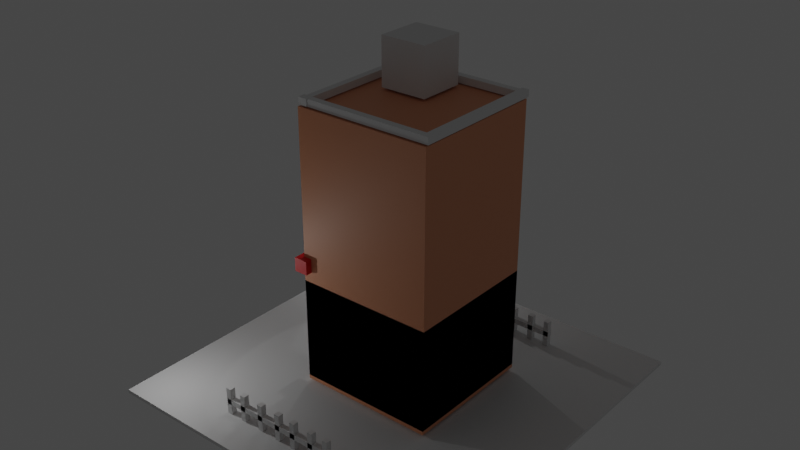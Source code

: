 # Source: Tejasav_Exp10.blend  (saved by Blender 2.83.19; exported with 4.5.12 LTS)
import bpy
from mathutils import Matrix  # noqa: F401  (used for matrix-valued properties, if any)

bpy.ops.wm.read_factory_settings(use_empty=True)
scene = bpy.context.scene
scene.name = 'Scene'

# ---- collections
col_collection = bpy.data.collections.new('Collection'); scene.collection.children.link(col_collection)

# ---- materials (node trees are filled in below, after node groups)
mat_material_016 = bpy.data.materials.new('Material.016')
mat_material_016.use_transparent_shadow = False
mat_material_022 = bpy.data.materials.new('Material.022')
mat_material_022.use_transparent_shadow = False
mat_material_021 = bpy.data.materials.new('Material.021')
mat_material_021.use_transparent_shadow = False
mat_material_020 = bpy.data.materials.new('Material.020')
mat_material_020.use_transparent_shadow = False
mat_material_001 = bpy.data.materials.new('Material.001')
mat_material_001.use_transparent_shadow = False
mat_material_030 = bpy.data.materials.new('Material.030')
mat_material_030.use_transparent_shadow = False

# ---- material node trees
mat_material_016.use_nodes = True; mat_material_016.node_tree.nodes.clear()
_N = mat_material_016.node_tree.nodes; _L = mat_material_016.node_tree.links
n0 = _N.new('ShaderNodeBsdfPrincipled'); n0.name = 'Principled BSDF'; n0.location = (10, 300)
n0.distribution = 'GGX'
n0.subsurface_method = 'BURLEY'
n0.inputs[0].default_value = (0.8, 0.3321, 0.1725, 1.0)
n0.inputs[3].default_value = 1.45
n0.inputs[27].default_value = (0.0, 0.0, 0.0, 1.0)
n0.inputs[28].default_value = 1.0
n1 = _N.new('ShaderNodeOutputMaterial'); n1.name = 'Material Output'; n1.location = (300, 300)
_L.new(n0.outputs[0], n1.inputs[0])
n1.is_active_output = True
mat_material_022.use_nodes = True; mat_material_022.node_tree.nodes.clear()
_N = mat_material_022.node_tree.nodes; _L = mat_material_022.node_tree.links
n0 = _N.new('ShaderNodeBsdfPrincipled'); n0.name = 'Principled BSDF'; n0.location = (10, 300)
n0.distribution = 'GGX'
n0.subsurface_method = 'BURLEY'
n0.inputs[0].default_value = (0.8, 0.0, 0.002806, 1.0)
n0.inputs[3].default_value = 1.45
n0.inputs[27].default_value = (0.0, 0.0, 0.0, 1.0)
n0.inputs[28].default_value = 1.0
n1 = _N.new('ShaderNodeOutputMaterial'); n1.name = 'Material Output'; n1.location = (300, 300)
_L.new(n0.outputs[0], n1.inputs[0])
n1.is_active_output = True
mat_material_021.use_nodes = True; mat_material_021.node_tree.nodes.clear()
_N = mat_material_021.node_tree.nodes; _L = mat_material_021.node_tree.links
n0 = _N.new('ShaderNodeBsdfPrincipled'); n0.name = 'Principled BSDF'; n0.location = (10, 300)
n0.distribution = 'GGX'
n0.subsurface_method = 'BURLEY'
n0.inputs[0].default_value = (0.8, 0.0009347, 0.0, 1.0)
n0.inputs[3].default_value = 1.45
n0.inputs[27].default_value = (0.0, 0.0, 0.0, 1.0)
n0.inputs[28].default_value = 1.0
n1 = _N.new('ShaderNodeOutputMaterial'); n1.name = 'Material Output'; n1.location = (300, 300)
_L.new(n0.outputs[0], n1.inputs[0])
n1.is_active_output = True
mat_material_020.use_nodes = True; mat_material_020.node_tree.nodes.clear()
_N = mat_material_020.node_tree.nodes; _L = mat_material_020.node_tree.links
n0 = _N.new('ShaderNodeBsdfPrincipled'); n0.name = 'Principled BSDF'; n0.location = (10, 300)
n0.distribution = 'GGX'
n0.subsurface_method = 'BURLEY'
n0.inputs[0].default_value = (0.8, 0.00165, 0.0, 1.0)
n0.inputs[3].default_value = 1.45
n0.inputs[27].default_value = (0.0, 0.0, 0.0, 1.0)
n0.inputs[28].default_value = 1.0
n1 = _N.new('ShaderNodeOutputMaterial'); n1.name = 'Material Output'; n1.location = (300, 300)
_L.new(n0.outputs[0], n1.inputs[0])
n1.is_active_output = True
mat_material_001.use_nodes = True; mat_material_001.node_tree.nodes.clear()
_N = mat_material_001.node_tree.nodes; _L = mat_material_001.node_tree.links
n0 = _N.new('ShaderNodeBsdfPrincipled'); n0.name = 'Principled BSDF'; n0.location = (10, 300)
n0.distribution = 'GGX'
n0.subsurface_method = 'BURLEY'
n0.inputs[3].default_value = 1.45
n0.inputs[27].default_value = (0.0, 0.0, 0.0, 1.0)
n0.inputs[28].default_value = 1.0
n1 = _N.new('ShaderNodeOutputMaterial'); n1.name = 'Material Output'; n1.location = (300, 300)
_L.new(n0.outputs[0], n1.inputs[0])
n1.is_active_output = True
mat_material_030.use_nodes = True; mat_material_030.node_tree.nodes.clear()
_N = mat_material_030.node_tree.nodes; _L = mat_material_030.node_tree.links
n0 = _N.new('ShaderNodeBsdfPrincipled'); n0.name = 'Principled BSDF'; n0.location = (10, 300)
n0.distribution = 'GGX'
n0.subsurface_method = 'BURLEY'
n0.inputs[3].default_value = 1.45
n0.inputs[27].default_value = (0.0, 0.0, 0.0, 1.0)
n0.inputs[28].default_value = 1.0
n1 = _N.new('ShaderNodeOutputMaterial'); n1.name = 'Material Output'; n1.location = (300, 300)
_L.new(n0.outputs[0], n1.inputs[0])
n1.is_active_output = True

# ---- world
world_world = bpy.data.worlds.new('World'); scene.world = world_world
world_world.use_nodes = True; world_world.node_tree.nodes.clear()
_N = world_world.node_tree.nodes; _L = world_world.node_tree.links
n0 = _N.new('ShaderNodeOutputWorld'); n0.name = 'World Output'; n0.location = (300, 300)
n1 = _N.new('ShaderNodeBackground'); n1.name = 'Background'; n1.location = (10, 300)
n1.inputs[0].default_value = (0.05088, 0.05088, 0.05088, 1.0)
_L.new(n1.outputs[0], n0.inputs[0])
n0.is_active_output = True
world_world.color = (0.05088, 0.05088, 0.05088)
world_world.use_sun_shadow = False
world_world.sun_shadow_jitter_overblur = 0.0

# ---- lights
light_spot_002 = bpy.data.lights.new('Spot.002', 'SPOT')
light_spot_002.transmission_factor = 0.0
light_spot_002.energy = 5000.0
light_spot_002.shadow_soft_size = 0.25
light_spot_002.shadow_maximum_resolution = 0.006
light_spot_002.use_absolute_resolution = True
light_spot_003 = bpy.data.lights.new('Spot.003', 'SPOT')
light_spot_003.transmission_factor = 0.0
light_spot_003.energy = 5000.0
light_spot_003.shadow_soft_size = 0.25
light_spot_003.shadow_maximum_resolution = 0.006
light_spot_003.use_absolute_resolution = True
light_point_009 = bpy.data.lights.new('Point.009', 'POINT')
light_point_009.transmission_factor = 0.0
light_point_009.energy = 5000.0
light_point_009.shadow_soft_size = 0.25
light_point_009.shadow_maximum_resolution = 0.006
light_point_009.use_absolute_resolution = True
light_point_001 = bpy.data.lights.new('Point.001', 'POINT')
light_point_001.transmission_factor = 0.0
light_point_001.energy = 5000.0
light_point_001.shadow_soft_size = 0.25
light_point_001.shadow_maximum_resolution = 0.006
light_point_001.use_absolute_resolution = True

# ---- meshes
me_cube_174 = bpy.data.meshes.new('Cube.174')
me_cube_174.from_pydata([(-1.0, -1.0, -1.0), (-1.0, -1.0, 1.0), (-1.0, 1.0, -1.0), (-1.0, 1.0, 1.0), (1.0, -1.0, -1.0), (1.0, -1.0, 1.0), (1.0, 1.0, -1.0), (1.0, 1.0, 1.0)], [], [(0, 1, 3, 2), (2, 3, 7, 6), (6, 7, 5, 4), (4, 5, 1, 0), (2, 6, 4, 0), (7, 3, 1, 5)])
_uv = me_cube_174.uv_layers.new(name='UVMap')
_uv.uv.foreach_set('vector', [0.375, 0.0, 0.625, 0.0, 0.625, 0.25, 0.375, 0.25, 0.375, 0.25, 0.625, 0.25, 0.625, 0.5, 0.375, 0.5, 0.375, 0.5, 0.625, 0.5, 0.625, 0.75, 0.375, 0.75, 0.375, 0.75, 0.625, 0.75, 0.625, 1.0, 0.375, 1.0, 0.125, 0.5, 0.375, 0.5, 0.375, 0.75, 0.125, 0.75, 0.625, 0.5, 0.875, 0.5, 0.875, 0.75, 0.625, 0.75])
me_cube_174.materials.append(mat_material_016)
me_cube_174.use_remesh_fix_poles = True
me_cube_174.use_remesh_preserve_attributes = False
me_cube_174.use_mirror_vertex_groups = False
me_cube_174.update()
me_cube_176 = bpy.data.meshes.new('Cube.176')
me_cube_176.from_pydata([(-1.0, -1.0, -1.0), (-1.0, -1.0, 1.0), (-1.0, 1.0, -1.0), (-1.0, 1.0, 1.0), (1.0, -1.0, -1.0), (1.0, -1.0, 1.0), (1.0, 1.0, -1.0), (1.0, 1.0, 1.0)], [], [(0, 1, 3, 2), (2, 3, 7, 6), (6, 7, 5, 4), (4, 5, 1, 0), (2, 6, 4, 0), (7, 3, 1, 5)])
_uv = me_cube_176.uv_layers.new(name='UVMap')
_uv.uv.foreach_set('vector', [0.375, 0.0, 0.625, 0.0, 0.625, 0.25, 0.375, 0.25, 0.375, 0.25, 0.625, 0.25, 0.625, 0.5, 0.375, 0.5, 0.375, 0.5, 0.625, 0.5, 0.625, 0.75, 0.375, 0.75, 0.375, 0.75, 0.625, 0.75, 0.625, 1.0, 0.375, 1.0, 0.125, 0.5, 0.375, 0.5, 0.375, 0.75, 0.125, 0.75, 0.625, 0.5, 0.875, 0.5, 0.875, 0.75, 0.625, 0.75])
me_cube_176.use_remesh_fix_poles = True
me_cube_176.use_remesh_preserve_attributes = False
me_cube_176.use_mirror_vertex_groups = False
me_cube_176.update()
me_cube_177 = bpy.data.meshes.new('Cube.177')
me_cube_177.from_pydata([(-1.0, -1.0, -1.0), (-1.0, -1.0, 1.0), (-1.0, 1.0, -1.0), (-1.0, 1.0, 1.0), (1.0, -1.0, -1.0), (1.0, -1.0, 1.0), (1.0, 1.0, -1.0), (1.0, 1.0, 1.0)], [], [(0, 1, 3, 2), (2, 3, 7, 6), (6, 7, 5, 4), (4, 5, 1, 0), (2, 6, 4, 0), (7, 3, 1, 5)])
_uv = me_cube_177.uv_layers.new(name='UVMap')
_uv.uv.foreach_set('vector', [0.375, 0.0, 0.625, 0.0, 0.625, 0.25, 0.375, 0.25, 0.375, 0.25, 0.625, 0.25, 0.625, 0.5, 0.375, 0.5, 0.375, 0.5, 0.625, 0.5, 0.625, 0.75, 0.375, 0.75, 0.375, 0.75, 0.625, 0.75, 0.625, 1.0, 0.375, 1.0, 0.125, 0.5, 0.375, 0.5, 0.375, 0.75, 0.125, 0.75, 0.625, 0.5, 0.875, 0.5, 0.875, 0.75, 0.625, 0.75])
me_cube_177.use_remesh_fix_poles = True
me_cube_177.use_remesh_preserve_attributes = False
me_cube_177.use_mirror_vertex_groups = False
me_cube_177.update()
me_cube_178 = bpy.data.meshes.new('Cube.178')
me_cube_178.from_pydata([(-1.0, -1.0, -1.0), (-1.0, -1.0, 1.0), (-1.0, 1.0, -1.0), (-1.0, 1.0, 1.0), (1.0, -1.0, -1.0), (1.0, -1.0, 1.0), (1.0, 1.0, -1.0), (1.0, 1.0, 1.0)], [], [(0, 1, 3, 2), (2, 3, 7, 6), (6, 7, 5, 4), (4, 5, 1, 0), (2, 6, 4, 0), (7, 3, 1, 5)])
_uv = me_cube_178.uv_layers.new(name='UVMap')
_uv.uv.foreach_set('vector', [0.375, 0.0, 0.625, 0.0, 0.625, 0.25, 0.375, 0.25, 0.375, 0.25, 0.625, 0.25, 0.625, 0.5, 0.375, 0.5, 0.375, 0.5, 0.625, 0.5, 0.625, 0.75, 0.375, 0.75, 0.375, 0.75, 0.625, 0.75, 0.625, 1.0, 0.375, 1.0, 0.125, 0.5, 0.375, 0.5, 0.375, 0.75, 0.125, 0.75, 0.625, 0.5, 0.875, 0.5, 0.875, 0.75, 0.625, 0.75])
me_cube_178.use_remesh_fix_poles = True
me_cube_178.use_remesh_preserve_attributes = False
me_cube_178.use_mirror_vertex_groups = False
me_cube_178.update()
me_cube_179 = bpy.data.meshes.new('Cube.179')
me_cube_179.from_pydata([(-1.0, -1.0, -1.0), (-1.0, -1.0, 1.0), (-1.0, 1.0, -1.0), (-1.0, 1.0, 1.0), (1.0, -1.0, -1.0), (1.0, -1.0, 1.0), (1.0, 1.0, -1.0), (1.0, 1.0, 1.0)], [], [(0, 1, 3, 2), (2, 3, 7, 6), (6, 7, 5, 4), (4, 5, 1, 0), (2, 6, 4, 0), (7, 3, 1, 5)])
_uv = me_cube_179.uv_layers.new(name='UVMap')
_uv.uv.foreach_set('vector', [0.375, 0.0, 0.625, 0.0, 0.625, 0.25, 0.375, 0.25, 0.375, 0.25, 0.625, 0.25, 0.625, 0.5, 0.375, 0.5, 0.375, 0.5, 0.625, 0.5, 0.625, 0.75, 0.375, 0.75, 0.375, 0.75, 0.625, 0.75, 0.625, 1.0, 0.375, 1.0, 0.125, 0.5, 0.375, 0.5, 0.375, 0.75, 0.125, 0.75, 0.625, 0.5, 0.875, 0.5, 0.875, 0.75, 0.625, 0.75])
me_cube_179.use_remesh_fix_poles = True
me_cube_179.use_remesh_preserve_attributes = False
me_cube_179.use_mirror_vertex_groups = False
me_cube_179.update()
me_cube_180 = bpy.data.meshes.new('Cube.180')
me_cube_180.from_pydata([(-1.0, -1.0, -1.0), (-1.0, -1.0, 1.0), (-1.0, 1.0, -1.0), (-1.0, 1.0, 1.0), (1.0, -1.0, -1.0), (1.0, -1.0, 1.0), (1.0, 1.0, -1.0), (1.0, 1.0, 1.0)], [], [(0, 1, 3, 2), (2, 3, 7, 6), (6, 7, 5, 4), (4, 5, 1, 0), (2, 6, 4, 0), (7, 3, 1, 5)])
_uv = me_cube_180.uv_layers.new(name='UVMap')
_uv.uv.foreach_set('vector', [0.375, 0.0, 0.625, 0.0, 0.625, 0.25, 0.375, 0.25, 0.375, 0.25, 0.625, 0.25, 0.625, 0.5, 0.375, 0.5, 0.375, 0.5, 0.625, 0.5, 0.625, 0.75, 0.375, 0.75, 0.375, 0.75, 0.625, 0.75, 0.625, 1.0, 0.375, 1.0, 0.125, 0.5, 0.375, 0.5, 0.375, 0.75, 0.125, 0.75, 0.625, 0.5, 0.875, 0.5, 0.875, 0.75, 0.625, 0.75])
me_cube_180.use_remesh_fix_poles = True
me_cube_180.use_remesh_preserve_attributes = False
me_cube_180.use_mirror_vertex_groups = False
me_cube_180.update()
me_cube_181 = bpy.data.meshes.new('Cube.181')
me_cube_181.from_pydata([(-1.0, -1.0, -1.0), (-1.0, -1.0, 1.0), (-1.0, 1.0, -1.0), (-1.0, 1.0, 1.0), (1.0, -1.0, -1.0), (1.0, -1.0, 1.0), (1.0, 1.0, -1.0), (1.0, 1.0, 1.0)], [], [(0, 1, 3, 2), (2, 3, 7, 6), (6, 7, 5, 4), (4, 5, 1, 0), (2, 6, 4, 0), (7, 3, 1, 5)])
_uv = me_cube_181.uv_layers.new(name='UVMap')
_uv.uv.foreach_set('vector', [0.375, 0.0, 0.625, 0.0, 0.625, 0.25, 0.375, 0.25, 0.375, 0.25, 0.625, 0.25, 0.625, 0.5, 0.375, 0.5, 0.375, 0.5, 0.625, 0.5, 0.625, 0.75, 0.375, 0.75, 0.375, 0.75, 0.625, 0.75, 0.625, 1.0, 0.375, 1.0, 0.125, 0.5, 0.375, 0.5, 0.375, 0.75, 0.125, 0.75, 0.625, 0.5, 0.875, 0.5, 0.875, 0.75, 0.625, 0.75])
me_cube_181.use_remesh_fix_poles = True
me_cube_181.use_remesh_preserve_attributes = False
me_cube_181.use_mirror_vertex_groups = False
me_cube_181.update()
me_cube_182 = bpy.data.meshes.new('Cube.182')
me_cube_182.from_pydata([(-1.0, -1.0, -1.0), (-1.0, -1.0, 1.0), (-1.0, 1.0, -1.0), (-1.0, 1.0, 1.0), (1.0, -1.0, -1.0), (1.0, -1.0, 1.0), (1.0, 1.0, -1.0), (1.0, 1.0, 1.0)], [], [(0, 1, 3, 2), (2, 3, 7, 6), (6, 7, 5, 4), (4, 5, 1, 0), (2, 6, 4, 0), (7, 3, 1, 5)])
_uv = me_cube_182.uv_layers.new(name='UVMap')
_uv.uv.foreach_set('vector', [0.375, 0.0, 0.625, 0.0, 0.625, 0.25, 0.375, 0.25, 0.375, 0.25, 0.625, 0.25, 0.625, 0.5, 0.375, 0.5, 0.375, 0.5, 0.625, 0.5, 0.625, 0.75, 0.375, 0.75, 0.375, 0.75, 0.625, 0.75, 0.625, 1.0, 0.375, 1.0, 0.125, 0.5, 0.375, 0.5, 0.375, 0.75, 0.125, 0.75, 0.625, 0.5, 0.875, 0.5, 0.875, 0.75, 0.625, 0.75])
me_cube_182.use_remesh_fix_poles = True
me_cube_182.use_remesh_preserve_attributes = False
me_cube_182.use_mirror_vertex_groups = False
me_cube_182.update()
me_cube_183 = bpy.data.meshes.new('Cube.183')
me_cube_183.from_pydata([(-1.0, -1.0, -1.0), (-1.0, -1.0, 1.0), (-1.0, 1.0, -1.0), (-1.0, 1.0, 1.0), (1.0, -1.0, -1.0), (1.0, -1.0, 1.0), (1.0, 1.0, -1.0), (1.0, 1.0, 1.0)], [], [(0, 1, 3, 2), (2, 3, 7, 6), (6, 7, 5, 4), (4, 5, 1, 0), (2, 6, 4, 0), (7, 3, 1, 5)])
_uv = me_cube_183.uv_layers.new(name='UVMap')
_uv.uv.foreach_set('vector', [0.375, 0.0, 0.625, 0.0, 0.625, 0.25, 0.375, 0.25, 0.375, 0.25, 0.625, 0.25, 0.625, 0.5, 0.375, 0.5, 0.375, 0.5, 0.625, 0.5, 0.625, 0.75, 0.375, 0.75, 0.375, 0.75, 0.625, 0.75, 0.625, 1.0, 0.375, 1.0, 0.125, 0.5, 0.375, 0.5, 0.375, 0.75, 0.125, 0.75, 0.625, 0.5, 0.875, 0.5, 0.875, 0.75, 0.625, 0.75])
me_cube_183.use_remesh_fix_poles = True
me_cube_183.use_remesh_preserve_attributes = False
me_cube_183.use_mirror_vertex_groups = False
me_cube_183.update()
me_cube_184 = bpy.data.meshes.new('Cube.184')
me_cube_184.from_pydata([(-1.0, -1.0, -1.0), (-1.0, -1.0, 1.0), (-1.0, 1.0, -1.0), (-1.0, 1.0, 1.0), (1.0, -1.0, -1.0), (1.0, -1.0, 1.0), (1.0, 1.0, -1.0), (1.0, 1.0, 1.0)], [], [(0, 1, 3, 2), (2, 3, 7, 6), (6, 7, 5, 4), (4, 5, 1, 0), (2, 6, 4, 0), (7, 3, 1, 5)])
_uv = me_cube_184.uv_layers.new(name='UVMap')
_uv.uv.foreach_set('vector', [0.375, 0.0, 0.625, 0.0, 0.625, 0.25, 0.375, 0.25, 0.375, 0.25, 0.625, 0.25, 0.625, 0.5, 0.375, 0.5, 0.375, 0.5, 0.625, 0.5, 0.625, 0.75, 0.375, 0.75, 0.375, 0.75, 0.625, 0.75, 0.625, 1.0, 0.375, 1.0, 0.125, 0.5, 0.375, 0.5, 0.375, 0.75, 0.125, 0.75, 0.625, 0.5, 0.875, 0.5, 0.875, 0.75, 0.625, 0.75])
me_cube_184.use_remesh_fix_poles = True
me_cube_184.use_remesh_preserve_attributes = False
me_cube_184.use_mirror_vertex_groups = False
me_cube_184.update()
me_cube_185 = bpy.data.meshes.new('Cube.185')
me_cube_185.from_pydata([(-1.0, -1.0, -1.0), (-1.0, -1.0, 1.0), (-1.0, 1.0, -1.0), (-1.0, 1.0, 1.0), (1.0, -1.0, -1.0), (1.0, -1.0, 1.0), (1.0, 1.0, -1.0), (1.0, 1.0, 1.0)], [], [(0, 1, 3, 2), (2, 3, 7, 6), (6, 7, 5, 4), (4, 5, 1, 0), (2, 6, 4, 0), (7, 3, 1, 5)])
_uv = me_cube_185.uv_layers.new(name='UVMap')
_uv.uv.foreach_set('vector', [0.375, 0.0, 0.625, 0.0, 0.625, 0.25, 0.375, 0.25, 0.375, 0.25, 0.625, 0.25, 0.625, 0.5, 0.375, 0.5, 0.375, 0.5, 0.625, 0.5, 0.625, 0.75, 0.375, 0.75, 0.375, 0.75, 0.625, 0.75, 0.625, 1.0, 0.375, 1.0, 0.125, 0.5, 0.375, 0.5, 0.375, 0.75, 0.125, 0.75, 0.625, 0.5, 0.875, 0.5, 0.875, 0.75, 0.625, 0.75])
me_cube_185.use_remesh_fix_poles = True
me_cube_185.use_remesh_preserve_attributes = False
me_cube_185.use_mirror_vertex_groups = False
me_cube_185.update()
me_cube_186 = bpy.data.meshes.new('Cube.186')
me_cube_186.from_pydata([(-1.0, -1.0, -1.0), (-1.0, -1.0, 1.0), (-1.0, 1.0, -1.0), (-1.0, 1.0, 1.0), (1.0, -1.0, -1.0), (1.0, -1.0, 1.0), (1.0, 1.0, -1.0), (1.0, 1.0, 1.0)], [], [(0, 1, 3, 2), (2, 3, 7, 6), (6, 7, 5, 4), (4, 5, 1, 0), (2, 6, 4, 0), (7, 3, 1, 5)])
_uv = me_cube_186.uv_layers.new(name='UVMap')
_uv.uv.foreach_set('vector', [0.375, 0.0, 0.625, 0.0, 0.625, 0.25, 0.375, 0.25, 0.375, 0.25, 0.625, 0.25, 0.625, 0.5, 0.375, 0.5, 0.375, 0.5, 0.625, 0.5, 0.625, 0.75, 0.375, 0.75, 0.375, 0.75, 0.625, 0.75, 0.625, 1.0, 0.375, 1.0, 0.125, 0.5, 0.375, 0.5, 0.375, 0.75, 0.125, 0.75, 0.625, 0.5, 0.875, 0.5, 0.875, 0.75, 0.625, 0.75])
me_cube_186.use_remesh_fix_poles = True
me_cube_186.use_remesh_preserve_attributes = False
me_cube_186.use_mirror_vertex_groups = False
me_cube_186.update()
me_cube_187 = bpy.data.meshes.new('Cube.187')
me_cube_187.from_pydata([(-1.0, -1.0, -1.0), (-1.0, -1.0, 1.0), (-1.0, 1.0, -1.0), (-1.0, 1.0, 1.0), (1.0, -1.0, -1.0), (1.0, -1.0, 1.0), (1.0, 1.0, -1.0), (1.0, 1.0, 1.0)], [], [(0, 1, 3, 2), (2, 3, 7, 6), (6, 7, 5, 4), (4, 5, 1, 0), (2, 6, 4, 0), (7, 3, 1, 5)])
_uv = me_cube_187.uv_layers.new(name='UVMap')
_uv.uv.foreach_set('vector', [0.375, 0.0, 0.625, 0.0, 0.625, 0.25, 0.375, 0.25, 0.375, 0.25, 0.625, 0.25, 0.625, 0.5, 0.375, 0.5, 0.375, 0.5, 0.625, 0.5, 0.625, 0.75, 0.375, 0.75, 0.375, 0.75, 0.625, 0.75, 0.625, 1.0, 0.375, 1.0, 0.125, 0.5, 0.375, 0.5, 0.375, 0.75, 0.125, 0.75, 0.625, 0.5, 0.875, 0.5, 0.875, 0.75, 0.625, 0.75])
me_cube_187.use_remesh_fix_poles = True
me_cube_187.use_remesh_preserve_attributes = False
me_cube_187.use_mirror_vertex_groups = False
me_cube_187.update()
me_cube_204 = bpy.data.meshes.new('Cube.204')
me_cube_204.from_pydata([(-1.0, -1.0, -1.0), (-1.0, -1.0, 1.0), (-1.0, 1.0, -1.0), (-1.0, 1.0, 1.0), (1.0, -1.0, -1.0), (1.0, -1.0, 1.0), (1.0, 1.0, -1.0), (1.0, 1.0, 1.0)], [], [(0, 1, 3, 2), (2, 3, 7, 6), (6, 7, 5, 4), (4, 5, 1, 0), (2, 6, 4, 0), (7, 3, 1, 5)])
_uv = me_cube_204.uv_layers.new(name='UVMap')
_uv.uv.foreach_set('vector', [0.375, 0.0, 0.625, 0.0, 0.625, 0.25, 0.375, 0.25, 0.375, 0.25, 0.625, 0.25, 0.625, 0.5, 0.375, 0.5, 0.375, 0.5, 0.625, 0.5, 0.625, 0.75, 0.375, 0.75, 0.375, 0.75, 0.625, 0.75, 0.625, 1.0, 0.375, 1.0, 0.125, 0.5, 0.375, 0.5, 0.375, 0.75, 0.125, 0.75, 0.625, 0.5, 0.875, 0.5, 0.875, 0.75, 0.625, 0.75])
me_cube_204.use_remesh_fix_poles = True
me_cube_204.use_remesh_preserve_attributes = False
me_cube_204.use_mirror_vertex_groups = False
me_cube_204.update()
me_cube_205 = bpy.data.meshes.new('Cube.205')
me_cube_205.from_pydata([(-1.0, -1.0, -1.0), (-1.0, -1.0, 1.0), (-1.0, 1.0, -1.0), (-1.0, 1.0, 1.0), (1.0, -1.0, -1.0), (1.0, -1.0, 1.0), (1.0, 1.0, -1.0), (1.0, 1.0, 1.0)], [], [(0, 1, 3, 2), (2, 3, 7, 6), (6, 7, 5, 4), (4, 5, 1, 0), (2, 6, 4, 0), (7, 3, 1, 5)])
_uv = me_cube_205.uv_layers.new(name='UVMap')
_uv.uv.foreach_set('vector', [0.375, 0.0, 0.625, 0.0, 0.625, 0.25, 0.375, 0.25, 0.375, 0.25, 0.625, 0.25, 0.625, 0.5, 0.375, 0.5, 0.375, 0.5, 0.625, 0.5, 0.625, 0.75, 0.375, 0.75, 0.375, 0.75, 0.625, 0.75, 0.625, 1.0, 0.375, 1.0, 0.125, 0.5, 0.375, 0.5, 0.375, 0.75, 0.125, 0.75, 0.625, 0.5, 0.875, 0.5, 0.875, 0.75, 0.625, 0.75])
me_cube_205.use_remesh_fix_poles = True
me_cube_205.use_remesh_preserve_attributes = False
me_cube_205.use_mirror_vertex_groups = False
me_cube_205.update()
me_cube_206 = bpy.data.meshes.new('Cube.206')
me_cube_206.from_pydata([(-1.0, -1.0, -1.0), (-1.0, -1.0, 1.0), (-1.0, 1.0, -1.0), (-1.0, 1.0, 1.0), (1.0, -1.0, -1.0), (1.0, -1.0, 1.0), (1.0, 1.0, -1.0), (1.0, 1.0, 1.0)], [], [(0, 1, 3, 2), (2, 3, 7, 6), (6, 7, 5, 4), (4, 5, 1, 0), (2, 6, 4, 0), (7, 3, 1, 5)])
_uv = me_cube_206.uv_layers.new(name='UVMap')
_uv.uv.foreach_set('vector', [0.375, 0.0, 0.625, 0.0, 0.625, 0.25, 0.375, 0.25, 0.375, 0.25, 0.625, 0.25, 0.625, 0.5, 0.375, 0.5, 0.375, 0.5, 0.625, 0.5, 0.625, 0.75, 0.375, 0.75, 0.375, 0.75, 0.625, 0.75, 0.625, 1.0, 0.375, 1.0, 0.125, 0.5, 0.375, 0.5, 0.375, 0.75, 0.125, 0.75, 0.625, 0.5, 0.875, 0.5, 0.875, 0.75, 0.625, 0.75])
me_cube_206.use_remesh_fix_poles = True
me_cube_206.use_remesh_preserve_attributes = False
me_cube_206.use_mirror_vertex_groups = False
me_cube_206.update()
me_cube_207 = bpy.data.meshes.new('Cube.207')
me_cube_207.from_pydata([(-1.0, -1.0, -1.0), (-1.0, -1.0, 1.0), (-1.0, 1.0, -1.0), (-1.0, 1.0, 1.0), (1.0, -1.0, -1.0), (1.0, -1.0, 1.0), (1.0, 1.0, -1.0), (1.0, 1.0, 1.0)], [], [(0, 1, 3, 2), (2, 3, 7, 6), (6, 7, 5, 4), (4, 5, 1, 0), (2, 6, 4, 0), (7, 3, 1, 5)])
_uv = me_cube_207.uv_layers.new(name='UVMap')
_uv.uv.foreach_set('vector', [0.375, 0.0, 0.625, 0.0, 0.625, 0.25, 0.375, 0.25, 0.375, 0.25, 0.625, 0.25, 0.625, 0.5, 0.375, 0.5, 0.375, 0.5, 0.625, 0.5, 0.625, 0.75, 0.375, 0.75, 0.375, 0.75, 0.625, 0.75, 0.625, 1.0, 0.375, 1.0, 0.125, 0.5, 0.375, 0.5, 0.375, 0.75, 0.125, 0.75, 0.625, 0.5, 0.875, 0.5, 0.875, 0.75, 0.625, 0.75])
me_cube_207.use_remesh_fix_poles = True
me_cube_207.use_remesh_preserve_attributes = False
me_cube_207.use_mirror_vertex_groups = False
me_cube_207.update()
me_cube_208 = bpy.data.meshes.new('Cube.208')
me_cube_208.from_pydata([(-1.0, -1.0, -1.0), (-1.0, -1.0, 1.0), (-1.0, 1.0, -1.0), (-1.0, 1.0, 1.0), (1.0, -1.0, -1.0), (1.0, -1.0, 1.0), (1.0, 1.0, -1.0), (1.0, 1.0, 1.0)], [], [(0, 1, 3, 2), (2, 3, 7, 6), (6, 7, 5, 4), (4, 5, 1, 0), (2, 6, 4, 0), (7, 3, 1, 5)])
_uv = me_cube_208.uv_layers.new(name='UVMap')
_uv.uv.foreach_set('vector', [0.375, 0.0, 0.625, 0.0, 0.625, 0.25, 0.375, 0.25, 0.375, 0.25, 0.625, 0.25, 0.625, 0.5, 0.375, 0.5, 0.375, 0.5, 0.625, 0.5, 0.625, 0.75, 0.375, 0.75, 0.375, 0.75, 0.625, 0.75, 0.625, 1.0, 0.375, 1.0, 0.125, 0.5, 0.375, 0.5, 0.375, 0.75, 0.125, 0.75, 0.625, 0.5, 0.875, 0.5, 0.875, 0.75, 0.625, 0.75])
me_cube_208.use_remesh_fix_poles = True
me_cube_208.use_remesh_preserve_attributes = False
me_cube_208.use_mirror_vertex_groups = False
me_cube_208.update()
me_cube_209 = bpy.data.meshes.new('Cube.209')
me_cube_209.from_pydata([(-1.0, -1.0, -1.0), (-1.0, -1.0, 1.0), (-1.0, 1.0, -1.0), (-1.0, 1.0, 1.0), (1.0, -1.0, -1.0), (1.0, -1.0, 1.0), (1.0, 1.0, -1.0), (1.0, 1.0, 1.0)], [], [(0, 1, 3, 2), (2, 3, 7, 6), (6, 7, 5, 4), (4, 5, 1, 0), (2, 6, 4, 0), (7, 3, 1, 5)])
_uv = me_cube_209.uv_layers.new(name='UVMap')
_uv.uv.foreach_set('vector', [0.375, 0.0, 0.625, 0.0, 0.625, 0.25, 0.375, 0.25, 0.375, 0.25, 0.625, 0.25, 0.625, 0.5, 0.375, 0.5, 0.375, 0.5, 0.625, 0.5, 0.625, 0.75, 0.375, 0.75, 0.375, 0.75, 0.625, 0.75, 0.625, 1.0, 0.375, 1.0, 0.125, 0.5, 0.375, 0.5, 0.375, 0.75, 0.125, 0.75, 0.625, 0.5, 0.875, 0.5, 0.875, 0.75, 0.625, 0.75])
me_cube_209.use_remesh_fix_poles = True
me_cube_209.use_remesh_preserve_attributes = False
me_cube_209.use_mirror_vertex_groups = False
me_cube_209.update()
me_cube_210 = bpy.data.meshes.new('Cube.210')
me_cube_210.from_pydata([(-1.0, -1.0, -1.0), (-1.0, -1.0, 1.0), (-1.0, 1.0, -1.0), (-1.0, 1.0, 1.0), (1.0, -1.0, -1.0), (1.0, -1.0, 1.0), (1.0, 1.0, -1.0), (1.0, 1.0, 1.0)], [], [(0, 1, 3, 2), (2, 3, 7, 6), (6, 7, 5, 4), (4, 5, 1, 0), (2, 6, 4, 0), (7, 3, 1, 5)])
_uv = me_cube_210.uv_layers.new(name='UVMap')
_uv.uv.foreach_set('vector', [0.375, 0.0, 0.625, 0.0, 0.625, 0.25, 0.375, 0.25, 0.375, 0.25, 0.625, 0.25, 0.625, 0.5, 0.375, 0.5, 0.375, 0.5, 0.625, 0.5, 0.625, 0.75, 0.375, 0.75, 0.375, 0.75, 0.625, 0.75, 0.625, 1.0, 0.375, 1.0, 0.125, 0.5, 0.375, 0.5, 0.375, 0.75, 0.125, 0.75, 0.625, 0.5, 0.875, 0.5, 0.875, 0.75, 0.625, 0.75])
me_cube_210.use_remesh_fix_poles = True
me_cube_210.use_remesh_preserve_attributes = False
me_cube_210.use_mirror_vertex_groups = False
me_cube_210.update()
me_cube_211 = bpy.data.meshes.new('Cube.211')
me_cube_211.from_pydata([(-1.0, -1.0, -1.0), (-1.0, -1.0, 1.0), (-1.0, 1.0, -1.0), (-1.0, 1.0, 1.0), (1.0, -1.0, -1.0), (1.0, -1.0, 1.0), (1.0, 1.0, -1.0), (1.0, 1.0, 1.0)], [], [(0, 1, 3, 2), (2, 3, 7, 6), (6, 7, 5, 4), (4, 5, 1, 0), (2, 6, 4, 0), (7, 3, 1, 5)])
_uv = me_cube_211.uv_layers.new(name='UVMap')
_uv.uv.foreach_set('vector', [0.375, 0.0, 0.625, 0.0, 0.625, 0.25, 0.375, 0.25, 0.375, 0.25, 0.625, 0.25, 0.625, 0.5, 0.375, 0.5, 0.375, 0.5, 0.625, 0.5, 0.625, 0.75, 0.375, 0.75, 0.375, 0.75, 0.625, 0.75, 0.625, 1.0, 0.375, 1.0, 0.125, 0.5, 0.375, 0.5, 0.375, 0.75, 0.125, 0.75, 0.625, 0.5, 0.875, 0.5, 0.875, 0.75, 0.625, 0.75])
me_cube_211.use_remesh_fix_poles = True
me_cube_211.use_remesh_preserve_attributes = False
me_cube_211.use_mirror_vertex_groups = False
me_cube_211.update()
me_cube_212 = bpy.data.meshes.new('Cube.212')
me_cube_212.from_pydata([(-1.0, -1.0, -1.0), (-1.0, -1.0, 1.0), (-1.0, 1.0, -1.0), (-1.0, 1.0, 1.0), (1.0, -1.0, -1.0), (1.0, -1.0, 1.0), (1.0, 1.0, -1.0), (1.0, 1.0, 1.0)], [], [(0, 1, 3, 2), (2, 3, 7, 6), (6, 7, 5, 4), (4, 5, 1, 0), (2, 6, 4, 0), (7, 3, 1, 5)])
_uv = me_cube_212.uv_layers.new(name='UVMap')
_uv.uv.foreach_set('vector', [0.375, 0.0, 0.625, 0.0, 0.625, 0.25, 0.375, 0.25, 0.375, 0.25, 0.625, 0.25, 0.625, 0.5, 0.375, 0.5, 0.375, 0.5, 0.625, 0.5, 0.625, 0.75, 0.375, 0.75, 0.375, 0.75, 0.625, 0.75, 0.625, 1.0, 0.375, 1.0, 0.125, 0.5, 0.375, 0.5, 0.375, 0.75, 0.125, 0.75, 0.625, 0.5, 0.875, 0.5, 0.875, 0.75, 0.625, 0.75])
me_cube_212.use_remesh_fix_poles = True
me_cube_212.use_remesh_preserve_attributes = False
me_cube_212.use_mirror_vertex_groups = False
me_cube_212.update()
me_cube_213 = bpy.data.meshes.new('Cube.213')
me_cube_213.from_pydata([(-1.0, -1.0, -1.0), (-1.0, -1.0, 1.0), (-1.0, 1.0, -1.0), (-1.0, 1.0, 1.0), (1.0, -1.0, -1.0), (1.0, -1.0, 1.0), (1.0, 1.0, -1.0), (1.0, 1.0, 1.0)], [], [(0, 1, 3, 2), (2, 3, 7, 6), (6, 7, 5, 4), (4, 5, 1, 0), (2, 6, 4, 0), (7, 3, 1, 5)])
_uv = me_cube_213.uv_layers.new(name='UVMap')
_uv.uv.foreach_set('vector', [0.375, 0.0, 0.625, 0.0, 0.625, 0.25, 0.375, 0.25, 0.375, 0.25, 0.625, 0.25, 0.625, 0.5, 0.375, 0.5, 0.375, 0.5, 0.625, 0.5, 0.625, 0.75, 0.375, 0.75, 0.375, 0.75, 0.625, 0.75, 0.625, 1.0, 0.375, 1.0, 0.125, 0.5, 0.375, 0.5, 0.375, 0.75, 0.125, 0.75, 0.625, 0.5, 0.875, 0.5, 0.875, 0.75, 0.625, 0.75])
me_cube_213.use_remesh_fix_poles = True
me_cube_213.use_remesh_preserve_attributes = False
me_cube_213.use_mirror_vertex_groups = False
me_cube_213.update()
me_cube_214 = bpy.data.meshes.new('Cube.214')
me_cube_214.from_pydata([(-1.0, -1.0, -1.0), (-1.0, -1.0, 1.0), (-1.0, 1.0, -1.0), (-1.0, 1.0, 1.0), (1.0, -1.0, -1.0), (1.0, -1.0, 1.0), (1.0, 1.0, -1.0), (1.0, 1.0, 1.0)], [], [(0, 1, 3, 2), (2, 3, 7, 6), (6, 7, 5, 4), (4, 5, 1, 0), (2, 6, 4, 0), (7, 3, 1, 5)])
_uv = me_cube_214.uv_layers.new(name='UVMap')
_uv.uv.foreach_set('vector', [0.375, 0.0, 0.625, 0.0, 0.625, 0.25, 0.375, 0.25, 0.375, 0.25, 0.625, 0.25, 0.625, 0.5, 0.375, 0.5, 0.375, 0.5, 0.625, 0.5, 0.625, 0.75, 0.375, 0.75, 0.375, 0.75, 0.625, 0.75, 0.625, 1.0, 0.375, 1.0, 0.125, 0.5, 0.375, 0.5, 0.375, 0.75, 0.125, 0.75, 0.625, 0.5, 0.875, 0.5, 0.875, 0.75, 0.625, 0.75])
me_cube_214.use_remesh_fix_poles = True
me_cube_214.use_remesh_preserve_attributes = False
me_cube_214.use_mirror_vertex_groups = False
me_cube_214.update()
me_cube_215 = bpy.data.meshes.new('Cube.215')
me_cube_215.from_pydata([(-1.0, -1.0, -1.0), (-1.0, -1.0, 1.0), (-1.0, 1.0, -1.0), (-1.0, 1.0, 1.0), (1.0, -1.0, -1.0), (1.0, -1.0, 1.0), (1.0, 1.0, -1.0), (1.0, 1.0, 1.0)], [], [(0, 1, 3, 2), (2, 3, 7, 6), (6, 7, 5, 4), (4, 5, 1, 0), (2, 6, 4, 0), (7, 3, 1, 5)])
_uv = me_cube_215.uv_layers.new(name='UVMap')
_uv.uv.foreach_set('vector', [0.375, 0.0, 0.625, 0.0, 0.625, 0.25, 0.375, 0.25, 0.375, 0.25, 0.625, 0.25, 0.625, 0.5, 0.375, 0.5, 0.375, 0.5, 0.625, 0.5, 0.625, 0.75, 0.375, 0.75, 0.375, 0.75, 0.625, 0.75, 0.625, 1.0, 0.375, 1.0, 0.125, 0.5, 0.375, 0.5, 0.375, 0.75, 0.125, 0.75, 0.625, 0.5, 0.875, 0.5, 0.875, 0.75, 0.625, 0.75])
me_cube_215.use_remesh_fix_poles = True
me_cube_215.use_remesh_preserve_attributes = False
me_cube_215.use_mirror_vertex_groups = False
me_cube_215.update()
me_cube_283 = bpy.data.meshes.new('Cube.283')
me_cube_283.from_pydata([(-1.0, -1.0, -1.0), (-1.0, -1.0, 1.0), (-1.0, 1.0, -1.0), (-1.0, 1.0, 1.0), (1.0, -1.0, -1.0), (1.0, -1.0, 1.0), (1.0, 1.0, -1.0), (1.0, 1.0, 1.0)], [], [(0, 1, 3, 2), (2, 3, 7, 6), (6, 7, 5, 4), (4, 5, 1, 0), (2, 6, 4, 0), (7, 3, 1, 5)])
_uv = me_cube_283.uv_layers.new(name='UVMap')
_uv.uv.foreach_set('vector', [0.375, 0.0, 0.625, 0.0, 0.625, 0.25, 0.375, 0.25, 0.375, 0.25, 0.625, 0.25, 0.625, 0.5, 0.375, 0.5, 0.375, 0.5, 0.625, 0.5, 0.625, 0.75, 0.375, 0.75, 0.375, 0.75, 0.625, 0.75, 0.625, 1.0, 0.375, 1.0, 0.125, 0.5, 0.375, 0.5, 0.375, 0.75, 0.125, 0.75, 0.625, 0.5, 0.875, 0.5, 0.875, 0.75, 0.625, 0.75])
me_cube_283.materials.append(mat_material_022)
me_cube_283.use_remesh_fix_poles = True
me_cube_283.use_remesh_preserve_attributes = False
me_cube_283.use_mirror_vertex_groups = False
me_cube_283.update()
me_cube_284 = bpy.data.meshes.new('Cube.284')
me_cube_284.from_pydata([(-1.0, -1.0, -1.0), (-1.0, -1.0, 1.0), (-1.0, 1.0, -1.0), (-1.0, 1.0, 1.0), (1.0, -1.0, -1.0), (1.0, -1.0, 1.0), (1.0, 1.0, -1.0), (1.0, 1.0, 1.0)], [], [(0, 1, 3, 2), (2, 3, 7, 6), (6, 7, 5, 4), (4, 5, 1, 0), (2, 6, 4, 0), (7, 3, 1, 5)])
_uv = me_cube_284.uv_layers.new(name='UVMap')
_uv.uv.foreach_set('vector', [0.375, 0.0, 0.625, 0.0, 0.625, 0.25, 0.375, 0.25, 0.375, 0.25, 0.625, 0.25, 0.625, 0.5, 0.375, 0.5, 0.375, 0.5, 0.625, 0.5, 0.625, 0.75, 0.375, 0.75, 0.375, 0.75, 0.625, 0.75, 0.625, 1.0, 0.375, 1.0, 0.125, 0.5, 0.375, 0.5, 0.375, 0.75, 0.125, 0.75, 0.625, 0.5, 0.875, 0.5, 0.875, 0.75, 0.625, 0.75])
me_cube_284.materials.append(mat_material_021)
me_cube_284.use_remesh_fix_poles = True
me_cube_284.use_remesh_preserve_attributes = False
me_cube_284.use_mirror_vertex_groups = False
me_cube_284.update()
me_cube_285 = bpy.data.meshes.new('Cube.285')
me_cube_285.from_pydata([(-1.0, -1.0, -1.0), (-1.0, -1.0, 1.0), (-1.0, 1.0, -1.0), (-1.0, 1.0, 1.0), (1.0, -1.0, -1.0), (1.0, -1.0, 1.0), (1.0, 1.0, -1.0), (1.0, 1.0, 1.0)], [], [(0, 1, 3, 2), (2, 3, 7, 6), (6, 7, 5, 4), (4, 5, 1, 0), (2, 6, 4, 0), (7, 3, 1, 5)])
_uv = me_cube_285.uv_layers.new(name='UVMap')
_uv.uv.foreach_set('vector', [0.375, 0.0, 0.625, 0.0, 0.625, 0.25, 0.375, 0.25, 0.375, 0.25, 0.625, 0.25, 0.625, 0.5, 0.375, 0.5, 0.375, 0.5, 0.625, 0.5, 0.625, 0.75, 0.375, 0.75, 0.375, 0.75, 0.625, 0.75, 0.625, 1.0, 0.375, 1.0, 0.125, 0.5, 0.375, 0.5, 0.375, 0.75, 0.125, 0.75, 0.625, 0.5, 0.875, 0.5, 0.875, 0.75, 0.625, 0.75])
me_cube_285.materials.append(mat_material_020)
me_cube_285.use_remesh_fix_poles = True
me_cube_285.use_remesh_preserve_attributes = False
me_cube_285.use_mirror_vertex_groups = False
me_cube_285.update()
me_cube_001 = bpy.data.meshes.new('Cube.001')
me_cube_001.from_pydata([(-1.0, -1.0, -1.0), (-1.0, -1.0, 1.0), (-1.0, 1.0, -1.0), (-1.0, 1.0, 1.0), (1.0, -1.0, -1.0), (1.0, -1.0, 1.0), (1.0, 1.0, -1.0), (1.0, 1.0, 1.0)], [], [(0, 1, 3, 2), (2, 3, 7, 6), (6, 7, 5, 4), (4, 5, 1, 0), (2, 6, 4, 0), (7, 3, 1, 5)])
_uv = me_cube_001.uv_layers.new(name='UVMap')
_uv.uv.foreach_set('vector', [0.375, 0.0, 0.625, 0.0, 0.625, 0.25, 0.375, 0.25, 0.375, 0.25, 0.625, 0.25, 0.625, 0.5, 0.375, 0.5, 0.375, 0.5, 0.625, 0.5, 0.625, 0.75, 0.375, 0.75, 0.375, 0.75, 0.625, 0.75, 0.625, 1.0, 0.375, 1.0, 0.125, 0.5, 0.375, 0.5, 0.375, 0.75, 0.125, 0.75, 0.625, 0.5, 0.875, 0.5, 0.875, 0.75, 0.625, 0.75])
me_cube_001.use_remesh_fix_poles = True
me_cube_001.use_remesh_preserve_attributes = False
me_cube_001.use_mirror_vertex_groups = False
me_cube_001.update()
me_cube_175 = bpy.data.meshes.new('Cube.175')
me_cube_175.from_pydata([(-1.0, -1.0, -1.0), (-1.0, -1.0, 1.0), (-1.0, 1.0, -1.0), (-1.0, 1.0, 1.0), (1.0, -1.0, -1.0), (1.0, -1.0, 1.0), (1.0, 1.0, -1.0), (1.0, 1.0, 1.0)], [], [(0, 1, 3, 2), (2, 3, 7, 6), (6, 7, 5, 4), (4, 5, 1, 0), (2, 6, 4, 0), (7, 3, 1, 5)])
_uv = me_cube_175.uv_layers.new(name='UVMap')
_uv.uv.foreach_set('vector', [0.375, 0.0, 0.625, 0.0, 0.625, 0.25, 0.375, 0.25, 0.375, 0.25, 0.625, 0.25, 0.625, 0.5, 0.375, 0.5, 0.375, 0.5, 0.625, 0.5, 0.625, 0.75, 0.375, 0.75, 0.375, 0.75, 0.625, 0.75, 0.625, 1.0, 0.375, 1.0, 0.125, 0.5, 0.375, 0.5, 0.375, 0.75, 0.125, 0.75, 0.625, 0.5, 0.875, 0.5, 0.875, 0.75, 0.625, 0.75])
me_cube_175.materials.append(mat_material_001)
me_cube_175.use_remesh_fix_poles = True
me_cube_175.use_remesh_preserve_attributes = False
me_cube_175.use_mirror_vertex_groups = False
me_cube_175.update()
me_cube_152 = bpy.data.meshes.new('Cube.152')
me_cube_152.from_pydata([(-1.0, -1.0, -1.0), (-1.0, -1.0, 1.0), (-1.0, 1.0, -1.0), (-1.0, 1.0, 1.0), (1.0, -1.0, -1.0), (1.0, -1.0, 1.0), (1.0, 1.0, -1.0), (1.0, 1.0, 1.0)], [], [(0, 1, 3, 2), (2, 3, 7, 6), (6, 7, 5, 4), (4, 5, 1, 0), (2, 6, 4, 0), (7, 3, 1, 5)])
_uv = me_cube_152.uv_layers.new(name='UVMap')
_uv.uv.foreach_set('vector', [0.375, 0.0, 0.625, 0.0, 0.625, 0.25, 0.375, 0.25, 0.375, 0.25, 0.625, 0.25, 0.625, 0.5, 0.375, 0.5, 0.375, 0.5, 0.625, 0.5, 0.625, 0.75, 0.375, 0.75, 0.375, 0.75, 0.625, 0.75, 0.625, 1.0, 0.375, 1.0, 0.125, 0.5, 0.375, 0.5, 0.375, 0.75, 0.125, 0.75, 0.625, 0.5, 0.875, 0.5, 0.875, 0.75, 0.625, 0.75])
me_cube_152.use_remesh_fix_poles = True
me_cube_152.use_remesh_preserve_attributes = False
me_cube_152.use_mirror_vertex_groups = False
me_cube_152.update()
me_cube_153 = bpy.data.meshes.new('Cube.153')
me_cube_153.from_pydata([(-1.0, -1.0, -1.0), (-1.0, -1.0, 1.0), (-1.0, 1.0, -1.0), (-1.0, 1.0, 1.0), (1.0, -1.0, -1.0), (1.0, -1.0, 1.0), (1.0, 1.0, -1.0), (1.0, 1.0, 1.0)], [], [(0, 1, 3, 2), (2, 3, 7, 6), (6, 7, 5, 4), (4, 5, 1, 0), (2, 6, 4, 0), (7, 3, 1, 5)])
_uv = me_cube_153.uv_layers.new(name='UVMap')
_uv.uv.foreach_set('vector', [0.375, 0.0, 0.625, 0.0, 0.625, 0.25, 0.375, 0.25, 0.375, 0.25, 0.625, 0.25, 0.625, 0.5, 0.375, 0.5, 0.375, 0.5, 0.625, 0.5, 0.625, 0.75, 0.375, 0.75, 0.375, 0.75, 0.625, 0.75, 0.625, 1.0, 0.375, 1.0, 0.125, 0.5, 0.375, 0.5, 0.375, 0.75, 0.125, 0.75, 0.625, 0.5, 0.875, 0.5, 0.875, 0.75, 0.625, 0.75])
me_cube_153.use_remesh_fix_poles = True
me_cube_153.use_remesh_preserve_attributes = False
me_cube_153.use_mirror_vertex_groups = False
me_cube_153.update()
me_cube_154 = bpy.data.meshes.new('Cube.154')
me_cube_154.from_pydata([(-1.0, -1.0, -1.0), (-1.0, -1.0, 1.0), (-1.0, 1.0, -1.0), (-1.0, 1.0, 1.0), (1.0, -1.0, -1.0), (1.0, -1.0, 1.0), (1.0, 1.0, -1.0), (1.0, 1.0, 1.0)], [], [(0, 1, 3, 2), (2, 3, 7, 6), (6, 7, 5, 4), (4, 5, 1, 0), (2, 6, 4, 0), (7, 3, 1, 5)])
_uv = me_cube_154.uv_layers.new(name='UVMap')
_uv.uv.foreach_set('vector', [0.375, 0.0, 0.625, 0.0, 0.625, 0.25, 0.375, 0.25, 0.375, 0.25, 0.625, 0.25, 0.625, 0.5, 0.375, 0.5, 0.375, 0.5, 0.625, 0.5, 0.625, 0.75, 0.375, 0.75, 0.375, 0.75, 0.625, 0.75, 0.625, 1.0, 0.375, 1.0, 0.125, 0.5, 0.375, 0.5, 0.375, 0.75, 0.125, 0.75, 0.625, 0.5, 0.875, 0.5, 0.875, 0.75, 0.625, 0.75])
me_cube_154.use_remesh_fix_poles = True
me_cube_154.use_remesh_preserve_attributes = False
me_cube_154.use_mirror_vertex_groups = False
me_cube_154.update()
me_cube_155 = bpy.data.meshes.new('Cube.155')
me_cube_155.from_pydata([(-1.0, -1.0, -1.0), (-1.0, -1.0, 1.0), (-1.0, 1.0, -1.0), (-1.0, 1.0, 1.0), (1.0, -1.0, -1.0), (1.0, -1.0, 1.0), (1.0, 1.0, -1.0), (1.0, 1.0, 1.0)], [], [(0, 1, 3, 2), (2, 3, 7, 6), (6, 7, 5, 4), (4, 5, 1, 0), (2, 6, 4, 0), (7, 3, 1, 5)])
_uv = me_cube_155.uv_layers.new(name='UVMap')
_uv.uv.foreach_set('vector', [0.375, 0.0, 0.625, 0.0, 0.625, 0.25, 0.375, 0.25, 0.375, 0.25, 0.625, 0.25, 0.625, 0.5, 0.375, 0.5, 0.375, 0.5, 0.625, 0.5, 0.625, 0.75, 0.375, 0.75, 0.375, 0.75, 0.625, 0.75, 0.625, 1.0, 0.375, 1.0, 0.125, 0.5, 0.375, 0.5, 0.375, 0.75, 0.125, 0.75, 0.625, 0.5, 0.875, 0.5, 0.875, 0.75, 0.625, 0.75])
me_cube_155.use_remesh_fix_poles = True
me_cube_155.use_remesh_preserve_attributes = False
me_cube_155.use_mirror_vertex_groups = False
me_cube_155.update()
me_cube_156 = bpy.data.meshes.new('Cube.156')
me_cube_156.from_pydata([(-1.0, -1.0, -1.0), (-1.0, -1.0, 1.0), (-1.0, 1.0, -1.0), (-1.0, 1.0, 1.0), (1.0, -1.0, -1.0), (1.0, -1.0, 1.0), (1.0, 1.0, -1.0), (1.0, 1.0, 1.0)], [], [(0, 1, 3, 2), (2, 3, 7, 6), (6, 7, 5, 4), (4, 5, 1, 0), (2, 6, 4, 0), (7, 3, 1, 5)])
_uv = me_cube_156.uv_layers.new(name='UVMap')
_uv.uv.foreach_set('vector', [0.375, 0.0, 0.625, 0.0, 0.625, 0.25, 0.375, 0.25, 0.375, 0.25, 0.625, 0.25, 0.625, 0.5, 0.375, 0.5, 0.375, 0.5, 0.625, 0.5, 0.625, 0.75, 0.375, 0.75, 0.375, 0.75, 0.625, 0.75, 0.625, 1.0, 0.375, 1.0, 0.125, 0.5, 0.375, 0.5, 0.375, 0.75, 0.125, 0.75, 0.625, 0.5, 0.875, 0.5, 0.875, 0.75, 0.625, 0.75])
me_cube_156.use_remesh_fix_poles = True
me_cube_156.use_remesh_preserve_attributes = False
me_cube_156.use_mirror_vertex_groups = False
me_cube_156.update()
me_cube_157 = bpy.data.meshes.new('Cube.157')
me_cube_157.from_pydata([(-1.0, -1.0, -1.0), (-1.0, -1.0, 1.0), (-1.0, 1.0, -1.0), (-1.0, 1.0, 1.0), (1.0, -1.0, -1.0), (1.0, -1.0, 1.0), (1.0, 1.0, -1.0), (1.0, 1.0, 1.0)], [], [(0, 1, 3, 2), (2, 3, 7, 6), (6, 7, 5, 4), (4, 5, 1, 0), (2, 6, 4, 0), (7, 3, 1, 5)])
_uv = me_cube_157.uv_layers.new(name='UVMap')
_uv.uv.foreach_set('vector', [0.375, 0.0, 0.625, 0.0, 0.625, 0.25, 0.375, 0.25, 0.375, 0.25, 0.625, 0.25, 0.625, 0.5, 0.375, 0.5, 0.375, 0.5, 0.625, 0.5, 0.625, 0.75, 0.375, 0.75, 0.375, 0.75, 0.625, 0.75, 0.625, 1.0, 0.375, 1.0, 0.125, 0.5, 0.375, 0.5, 0.375, 0.75, 0.125, 0.75, 0.625, 0.5, 0.875, 0.5, 0.875, 0.75, 0.625, 0.75])
me_cube_157.use_remesh_fix_poles = True
me_cube_157.use_remesh_preserve_attributes = False
me_cube_157.use_mirror_vertex_groups = False
me_cube_157.update()
me_cube_158 = bpy.data.meshes.new('Cube.158')
me_cube_158.from_pydata([(-1.0, -1.0, -1.0), (-1.0, -1.0, 1.0), (-1.0, 1.0, -1.0), (-1.0, 1.0, 1.0), (1.0, -1.0, -1.0), (1.0, -1.0, 1.0), (1.0, 1.0, -1.0), (1.0, 1.0, 1.0)], [], [(0, 1, 3, 2), (2, 3, 7, 6), (6, 7, 5, 4), (4, 5, 1, 0), (2, 6, 4, 0), (7, 3, 1, 5)])
_uv = me_cube_158.uv_layers.new(name='UVMap')
_uv.uv.foreach_set('vector', [0.375, 0.0, 0.625, 0.0, 0.625, 0.25, 0.375, 0.25, 0.375, 0.25, 0.625, 0.25, 0.625, 0.5, 0.375, 0.5, 0.375, 0.5, 0.625, 0.5, 0.625, 0.75, 0.375, 0.75, 0.375, 0.75, 0.625, 0.75, 0.625, 1.0, 0.375, 1.0, 0.125, 0.5, 0.375, 0.5, 0.375, 0.75, 0.125, 0.75, 0.625, 0.5, 0.875, 0.5, 0.875, 0.75, 0.625, 0.75])
me_cube_158.materials.append(mat_material_030)
me_cube_158.use_remesh_fix_poles = True
me_cube_158.use_remesh_preserve_attributes = False
me_cube_158.use_mirror_vertex_groups = False
me_cube_158.update()
me_cube_159 = bpy.data.meshes.new('Cube.159')
me_cube_159.from_pydata([(-1.0, -1.0, -1.0), (-1.0, -1.0, 1.0), (-1.0, 1.0, -1.0), (-1.0, 1.0, 1.0), (1.0, -1.0, -1.0), (1.0, -1.0, 1.0), (1.0, 1.0, -1.0), (1.0, 1.0, 1.0)], [], [(0, 1, 3, 2), (2, 3, 7, 6), (6, 7, 5, 4), (4, 5, 1, 0), (2, 6, 4, 0), (7, 3, 1, 5)])
_uv = me_cube_159.uv_layers.new(name='UVMap')
_uv.uv.foreach_set('vector', [0.375, 0.0, 0.625, 0.0, 0.625, 0.25, 0.375, 0.25, 0.375, 0.25, 0.625, 0.25, 0.625, 0.5, 0.375, 0.5, 0.375, 0.5, 0.625, 0.5, 0.625, 0.75, 0.375, 0.75, 0.375, 0.75, 0.625, 0.75, 0.625, 1.0, 0.375, 1.0, 0.125, 0.5, 0.375, 0.5, 0.375, 0.75, 0.125, 0.75, 0.625, 0.5, 0.875, 0.5, 0.875, 0.75, 0.625, 0.75])
me_cube_159.use_remesh_fix_poles = True
me_cube_159.use_remesh_preserve_attributes = False
me_cube_159.use_mirror_vertex_groups = False
me_cube_159.update()
me_cube_160 = bpy.data.meshes.new('Cube.160')
me_cube_160.from_pydata([(-1.0, -1.0, -1.0), (-1.0, -1.0, 1.0), (-1.0, 1.0, -1.0), (-1.0, 1.0, 1.0), (1.0, -1.0, -1.0), (1.0, -1.0, 1.0), (1.0, 1.0, -1.0), (1.0, 1.0, 1.0)], [], [(0, 1, 3, 2), (2, 3, 7, 6), (6, 7, 5, 4), (4, 5, 1, 0), (2, 6, 4, 0), (7, 3, 1, 5)])
_uv = me_cube_160.uv_layers.new(name='UVMap')
_uv.uv.foreach_set('vector', [0.375, 0.0, 0.625, 0.0, 0.625, 0.25, 0.375, 0.25, 0.375, 0.25, 0.625, 0.25, 0.625, 0.5, 0.375, 0.5, 0.375, 0.5, 0.625, 0.5, 0.625, 0.75, 0.375, 0.75, 0.375, 0.75, 0.625, 0.75, 0.625, 1.0, 0.375, 1.0, 0.125, 0.5, 0.375, 0.5, 0.375, 0.75, 0.125, 0.75, 0.625, 0.5, 0.875, 0.5, 0.875, 0.75, 0.625, 0.75])
me_cube_160.use_remesh_fix_poles = True
me_cube_160.use_remesh_preserve_attributes = False
me_cube_160.use_mirror_vertex_groups = False
me_cube_160.update()
me_cube_161 = bpy.data.meshes.new('Cube.161')
me_cube_161.from_pydata([(-1.0, -1.0, -1.0), (-1.0, -1.0, 1.0), (-1.0, 1.0, -1.0), (-1.0, 1.0, 1.0), (1.0, -1.0, -1.0), (1.0, -1.0, 1.0), (1.0, 1.0, -1.0), (1.0, 1.0, 1.0)], [], [(0, 1, 3, 2), (2, 3, 7, 6), (6, 7, 5, 4), (4, 5, 1, 0), (2, 6, 4, 0), (7, 3, 1, 5)])
_uv = me_cube_161.uv_layers.new(name='UVMap')
_uv.uv.foreach_set('vector', [0.375, 0.0, 0.625, 0.0, 0.625, 0.25, 0.375, 0.25, 0.375, 0.25, 0.625, 0.25, 0.625, 0.5, 0.375, 0.5, 0.375, 0.5, 0.625, 0.5, 0.625, 0.75, 0.375, 0.75, 0.375, 0.75, 0.625, 0.75, 0.625, 1.0, 0.375, 1.0, 0.125, 0.5, 0.375, 0.5, 0.375, 0.75, 0.125, 0.75, 0.625, 0.5, 0.875, 0.5, 0.875, 0.75, 0.625, 0.75])
me_cube_161.use_remesh_fix_poles = True
me_cube_161.use_remesh_preserve_attributes = False
me_cube_161.use_mirror_vertex_groups = False
me_cube_161.update()
me_cube_002 = bpy.data.meshes.new('Cube.002')
me_cube_002.from_pydata([(-1.0, -1.0, -1.0), (-1.0, -1.0, 1.0), (-1.0, 1.0, -1.0), (-1.0, 1.0, 1.0), (1.0, -1.0, -1.0), (1.0, -1.0, 1.0), (1.0, 1.0, -1.0), (1.0, 1.0, 1.0)], [], [(0, 1, 3, 2), (2, 3, 7, 6), (6, 7, 5, 4), (4, 5, 1, 0), (2, 6, 4, 0), (7, 3, 1, 5)])
_uv = me_cube_002.uv_layers.new(name='UVMap')
_uv.uv.foreach_set('vector', [0.375, 0.0, 0.625, 0.0, 0.625, 0.25, 0.375, 0.25, 0.375, 0.25, 0.625, 0.25, 0.625, 0.5, 0.375, 0.5, 0.375, 0.5, 0.625, 0.5, 0.625, 0.75, 0.375, 0.75, 0.375, 0.75, 0.625, 0.75, 0.625, 1.0, 0.375, 1.0, 0.125, 0.5, 0.375, 0.5, 0.375, 0.75, 0.125, 0.75, 0.625, 0.5, 0.875, 0.5, 0.875, 0.75, 0.625, 0.75])
me_cube_002.use_remesh_fix_poles = True
me_cube_002.use_remesh_preserve_attributes = False
me_cube_002.use_mirror_vertex_groups = False
me_cube_002.update()
me_cube_003 = bpy.data.meshes.new('Cube.003')
me_cube_003.from_pydata([(-1.0, -1.0, -1.0), (-1.0, -1.0, 1.0), (-1.0, 1.0, -1.0), (-1.0, 1.0, 1.0), (1.0, -1.0, -1.0), (1.0, -1.0, 1.0), (1.0, 1.0, -1.0), (1.0, 1.0, 1.0)], [], [(0, 1, 3, 2), (2, 3, 7, 6), (6, 7, 5, 4), (4, 5, 1, 0), (2, 6, 4, 0), (7, 3, 1, 5)])
_uv = me_cube_003.uv_layers.new(name='UVMap')
_uv.uv.foreach_set('vector', [0.375, 0.0, 0.625, 0.0, 0.625, 0.25, 0.375, 0.25, 0.375, 0.25, 0.625, 0.25, 0.625, 0.5, 0.375, 0.5, 0.375, 0.5, 0.625, 0.5, 0.625, 0.75, 0.375, 0.75, 0.375, 0.75, 0.625, 0.75, 0.625, 1.0, 0.375, 1.0, 0.125, 0.5, 0.375, 0.5, 0.375, 0.75, 0.125, 0.75, 0.625, 0.5, 0.875, 0.5, 0.875, 0.75, 0.625, 0.75])
me_cube_003.use_remesh_fix_poles = True
me_cube_003.use_remesh_preserve_attributes = False
me_cube_003.use_mirror_vertex_groups = False
me_cube_003.update()
me_cube_004 = bpy.data.meshes.new('Cube.004')
me_cube_004.from_pydata([(-1.0, -1.0, -1.0), (-1.0, -1.0, 1.0), (-1.0, 1.0, -1.0), (-1.0, 1.0, 1.0), (1.0, -1.0, -1.0), (1.0, -1.0, 1.0), (1.0, 1.0, -1.0), (1.0, 1.0, 1.0)], [], [(0, 1, 3, 2), (2, 3, 7, 6), (6, 7, 5, 4), (4, 5, 1, 0), (2, 6, 4, 0), (7, 3, 1, 5)])
_uv = me_cube_004.uv_layers.new(name='UVMap')
_uv.uv.foreach_set('vector', [0.375, 0.0, 0.625, 0.0, 0.625, 0.25, 0.375, 0.25, 0.375, 0.25, 0.625, 0.25, 0.625, 0.5, 0.375, 0.5, 0.375, 0.5, 0.625, 0.5, 0.625, 0.75, 0.375, 0.75, 0.375, 0.75, 0.625, 0.75, 0.625, 1.0, 0.375, 1.0, 0.125, 0.5, 0.375, 0.5, 0.375, 0.75, 0.125, 0.75, 0.625, 0.5, 0.875, 0.5, 0.875, 0.75, 0.625, 0.75])
me_cube_004.use_remesh_fix_poles = True
me_cube_004.use_remesh_preserve_attributes = False
me_cube_004.use_mirror_vertex_groups = False
me_cube_004.update()
me_cube_005 = bpy.data.meshes.new('Cube.005')
me_cube_005.from_pydata([(-1.0, -1.0, -1.0), (-1.0, -1.0, 1.0), (-1.0, 1.0, -1.0), (-1.0, 1.0, 1.0), (1.0, -1.0, -1.0), (1.0, -1.0, 1.0), (1.0, 1.0, -1.0), (1.0, 1.0, 1.0)], [], [(0, 1, 3, 2), (2, 3, 7, 6), (6, 7, 5, 4), (4, 5, 1, 0), (2, 6, 4, 0), (7, 3, 1, 5)])
_uv = me_cube_005.uv_layers.new(name='UVMap')
_uv.uv.foreach_set('vector', [0.375, 0.0, 0.625, 0.0, 0.625, 0.25, 0.375, 0.25, 0.375, 0.25, 0.625, 0.25, 0.625, 0.5, 0.375, 0.5, 0.375, 0.5, 0.625, 0.5, 0.625, 0.75, 0.375, 0.75, 0.375, 0.75, 0.625, 0.75, 0.625, 1.0, 0.375, 1.0, 0.125, 0.5, 0.375, 0.5, 0.375, 0.75, 0.125, 0.75, 0.625, 0.5, 0.875, 0.5, 0.875, 0.75, 0.625, 0.75])
me_cube_005.use_remesh_fix_poles = True
me_cube_005.use_remesh_preserve_attributes = False
me_cube_005.use_mirror_vertex_groups = False
me_cube_005.update()
me_cube_006 = bpy.data.meshes.new('Cube.006')
me_cube_006.from_pydata([(-1.0, -1.0, -1.0), (-1.0, -1.0, 1.0), (-1.0, 1.0, -1.0), (-1.0, 1.0, 1.0), (1.0, -1.0, -1.0), (1.0, -1.0, 1.0), (1.0, 1.0, -1.0), (1.0, 1.0, 1.0)], [], [(0, 1, 3, 2), (2, 3, 7, 6), (6, 7, 5, 4), (4, 5, 1, 0), (2, 6, 4, 0), (7, 3, 1, 5)])
_uv = me_cube_006.uv_layers.new(name='UVMap')
_uv.uv.foreach_set('vector', [0.375, 0.0, 0.625, 0.0, 0.625, 0.25, 0.375, 0.25, 0.375, 0.25, 0.625, 0.25, 0.625, 0.5, 0.375, 0.5, 0.375, 0.5, 0.625, 0.5, 0.625, 0.75, 0.375, 0.75, 0.375, 0.75, 0.625, 0.75, 0.625, 1.0, 0.375, 1.0, 0.125, 0.5, 0.375, 0.5, 0.375, 0.75, 0.125, 0.75, 0.625, 0.5, 0.875, 0.5, 0.875, 0.75, 0.625, 0.75])
me_cube_006.use_remesh_fix_poles = True
me_cube_006.use_remesh_preserve_attributes = False
me_cube_006.use_mirror_vertex_groups = False
me_cube_006.update()
me_cube_007 = bpy.data.meshes.new('Cube.007')
me_cube_007.from_pydata([(-1.0, -1.0, -1.0), (-1.0, -1.0, 1.0), (-1.0, 1.0, -1.0), (-1.0, 1.0, 1.0), (1.0, -1.0, -1.0), (1.0, -1.0, 1.0), (1.0, 1.0, -1.0), (1.0, 1.0, 1.0)], [], [(0, 1, 3, 2), (2, 3, 7, 6), (6, 7, 5, 4), (4, 5, 1, 0), (2, 6, 4, 0), (7, 3, 1, 5)])
_uv = me_cube_007.uv_layers.new(name='UVMap')
_uv.uv.foreach_set('vector', [0.375, 0.0, 0.625, 0.0, 0.625, 0.25, 0.375, 0.25, 0.375, 0.25, 0.625, 0.25, 0.625, 0.5, 0.375, 0.5, 0.375, 0.5, 0.625, 0.5, 0.625, 0.75, 0.375, 0.75, 0.375, 0.75, 0.625, 0.75, 0.625, 1.0, 0.375, 1.0, 0.125, 0.5, 0.375, 0.5, 0.375, 0.75, 0.125, 0.75, 0.625, 0.5, 0.875, 0.5, 0.875, 0.75, 0.625, 0.75])
me_cube_007.use_remesh_fix_poles = True
me_cube_007.use_remesh_preserve_attributes = False
me_cube_007.use_mirror_vertex_groups = False
me_cube_007.update()
me_cube_008 = bpy.data.meshes.new('Cube.008')
me_cube_008.from_pydata([(-1.0, -1.0, -1.0), (-1.0, -1.0, 1.0), (-1.0, 1.0, -1.0), (-1.0, 1.0, 1.0), (1.0, -1.0, -1.0), (1.0, -1.0, 1.0), (1.0, 1.0, -1.0), (1.0, 1.0, 1.0)], [], [(0, 1, 3, 2), (2, 3, 7, 6), (6, 7, 5, 4), (4, 5, 1, 0), (2, 6, 4, 0), (7, 3, 1, 5)])
_uv = me_cube_008.uv_layers.new(name='UVMap')
_uv.uv.foreach_set('vector', [0.375, 0.0, 0.625, 0.0, 0.625, 0.25, 0.375, 0.25, 0.375, 0.25, 0.625, 0.25, 0.625, 0.5, 0.375, 0.5, 0.375, 0.5, 0.625, 0.5, 0.625, 0.75, 0.375, 0.75, 0.375, 0.75, 0.625, 0.75, 0.625, 1.0, 0.375, 1.0, 0.125, 0.5, 0.375, 0.5, 0.375, 0.75, 0.125, 0.75, 0.625, 0.5, 0.875, 0.5, 0.875, 0.75, 0.625, 0.75])
me_cube_008.materials.append(mat_material_030)
me_cube_008.use_remesh_fix_poles = True
me_cube_008.use_remesh_preserve_attributes = False
me_cube_008.use_mirror_vertex_groups = False
me_cube_008.update()
me_cube_009 = bpy.data.meshes.new('Cube.009')
me_cube_009.from_pydata([(-1.0, -1.0, -1.0), (-1.0, -1.0, 1.0), (-1.0, 1.0, -1.0), (-1.0, 1.0, 1.0), (1.0, -1.0, -1.0), (1.0, -1.0, 1.0), (1.0, 1.0, -1.0), (1.0, 1.0, 1.0)], [], [(0, 1, 3, 2), (2, 3, 7, 6), (6, 7, 5, 4), (4, 5, 1, 0), (2, 6, 4, 0), (7, 3, 1, 5)])
_uv = me_cube_009.uv_layers.new(name='UVMap')
_uv.uv.foreach_set('vector', [0.375, 0.0, 0.625, 0.0, 0.625, 0.25, 0.375, 0.25, 0.375, 0.25, 0.625, 0.25, 0.625, 0.5, 0.375, 0.5, 0.375, 0.5, 0.625, 0.5, 0.625, 0.75, 0.375, 0.75, 0.375, 0.75, 0.625, 0.75, 0.625, 1.0, 0.375, 1.0, 0.125, 0.5, 0.375, 0.5, 0.375, 0.75, 0.125, 0.75, 0.625, 0.5, 0.875, 0.5, 0.875, 0.75, 0.625, 0.75])
me_cube_009.use_remesh_fix_poles = True
me_cube_009.use_remesh_preserve_attributes = False
me_cube_009.use_mirror_vertex_groups = False
me_cube_009.update()
me_cube_010 = bpy.data.meshes.new('Cube.010')
me_cube_010.from_pydata([(-1.0, -1.0, -1.0), (-1.0, -1.0, 1.0), (-1.0, 1.0, -1.0), (-1.0, 1.0, 1.0), (1.0, -1.0, -1.0), (1.0, -1.0, 1.0), (1.0, 1.0, -1.0), (1.0, 1.0, 1.0)], [], [(0, 1, 3, 2), (2, 3, 7, 6), (6, 7, 5, 4), (4, 5, 1, 0), (2, 6, 4, 0), (7, 3, 1, 5)])
_uv = me_cube_010.uv_layers.new(name='UVMap')
_uv.uv.foreach_set('vector', [0.375, 0.0, 0.625, 0.0, 0.625, 0.25, 0.375, 0.25, 0.375, 0.25, 0.625, 0.25, 0.625, 0.5, 0.375, 0.5, 0.375, 0.5, 0.625, 0.5, 0.625, 0.75, 0.375, 0.75, 0.375, 0.75, 0.625, 0.75, 0.625, 1.0, 0.375, 1.0, 0.125, 0.5, 0.375, 0.5, 0.375, 0.75, 0.125, 0.75, 0.625, 0.5, 0.875, 0.5, 0.875, 0.75, 0.625, 0.75])
me_cube_010.use_remesh_fix_poles = True
me_cube_010.use_remesh_preserve_attributes = False
me_cube_010.use_mirror_vertex_groups = False
me_cube_010.update()
me_cube_011 = bpy.data.meshes.new('Cube.011')
me_cube_011.from_pydata([(-1.0, -1.0, -1.0), (-1.0, -1.0, 1.0), (-1.0, 1.0, -1.0), (-1.0, 1.0, 1.0), (1.0, -1.0, -1.0), (1.0, -1.0, 1.0), (1.0, 1.0, -1.0), (1.0, 1.0, 1.0)], [], [(0, 1, 3, 2), (2, 3, 7, 6), (6, 7, 5, 4), (4, 5, 1, 0), (2, 6, 4, 0), (7, 3, 1, 5)])
_uv = me_cube_011.uv_layers.new(name='UVMap')
_uv.uv.foreach_set('vector', [0.375, 0.0, 0.625, 0.0, 0.625, 0.25, 0.375, 0.25, 0.375, 0.25, 0.625, 0.25, 0.625, 0.5, 0.375, 0.5, 0.375, 0.5, 0.625, 0.5, 0.625, 0.75, 0.375, 0.75, 0.375, 0.75, 0.625, 0.75, 0.625, 1.0, 0.375, 1.0, 0.125, 0.5, 0.375, 0.5, 0.375, 0.75, 0.125, 0.75, 0.625, 0.5, 0.875, 0.5, 0.875, 0.75, 0.625, 0.75])
me_cube_011.use_remesh_fix_poles = True
me_cube_011.use_remesh_preserve_attributes = False
me_cube_011.use_mirror_vertex_groups = False
me_cube_011.update()

# ---- objects
ob_cube_166 = bpy.data.objects.new('Cube.166', me_cube_174)
ob_cube_168 = bpy.data.objects.new('Cube.168', me_cube_176)
ob_cube_169 = bpy.data.objects.new('Cube.169', me_cube_177)
ob_cube_170 = bpy.data.objects.new('Cube.170', me_cube_178)
ob_cube_171 = bpy.data.objects.new('Cube.171', me_cube_179)
ob_cube_172 = bpy.data.objects.new('Cube.172', me_cube_180)
ob_cube_173 = bpy.data.objects.new('Cube.173', me_cube_181)
ob_cube_174 = bpy.data.objects.new('Cube.174', me_cube_182)
ob_cube_175 = bpy.data.objects.new('Cube.175', me_cube_183)
ob_cube_176 = bpy.data.objects.new('Cube.176', me_cube_184)
ob_cube_177 = bpy.data.objects.new('Cube.177', me_cube_185)
ob_cube_178 = bpy.data.objects.new('Cube.178', me_cube_186)
ob_cube_179 = bpy.data.objects.new('Cube.179', me_cube_187)
ob_cube_196 = bpy.data.objects.new('Cube.196', me_cube_204)
ob_cube_197 = bpy.data.objects.new('Cube.197', me_cube_205)
ob_cube_198 = bpy.data.objects.new('Cube.198', me_cube_206)
ob_cube_199 = bpy.data.objects.new('Cube.199', me_cube_207)
ob_cube_200 = bpy.data.objects.new('Cube.200', me_cube_208)
ob_cube_201 = bpy.data.objects.new('Cube.201', me_cube_209)
ob_cube_202 = bpy.data.objects.new('Cube.202', me_cube_210)
ob_cube_203 = bpy.data.objects.new('Cube.203', me_cube_211)
ob_cube_204 = bpy.data.objects.new('Cube.204', me_cube_212)
ob_cube_205 = bpy.data.objects.new('Cube.205', me_cube_213)
ob_cube_206 = bpy.data.objects.new('Cube.206', me_cube_214)
ob_cube_207 = bpy.data.objects.new('Cube.207', me_cube_215)
ob_cube_283 = bpy.data.objects.new('Cube.283', me_cube_283)
ob_cube_284 = bpy.data.objects.new('Cube.284', me_cube_284)
ob_cube_285 = bpy.data.objects.new('Cube.285', me_cube_285)
ob_spot_002 = bpy.data.objects.new('Spot.002', light_spot_002)
ob_spot_003 = bpy.data.objects.new('Spot.003', light_spot_003)
ob_cube = bpy.data.objects.new('Cube', me_cube_001)
ob_cube_167 = bpy.data.objects.new('Cube.167', me_cube_175)
ob_cube_144 = bpy.data.objects.new('Cube.144', me_cube_152)
ob_cube_145 = bpy.data.objects.new('Cube.145', me_cube_153)
ob_cube_146 = bpy.data.objects.new('Cube.146', me_cube_154)
ob_cube_147 = bpy.data.objects.new('Cube.147', me_cube_155)
ob_cube_148 = bpy.data.objects.new('Cube.148', me_cube_156)
ob_cube_149 = bpy.data.objects.new('Cube.149', me_cube_157)
ob_cube_150 = bpy.data.objects.new('Cube.150', me_cube_158)
ob_cube_151 = bpy.data.objects.new('Cube.151', me_cube_159)
ob_cube_152 = bpy.data.objects.new('Cube.152', me_cube_160)
ob_cube_153 = bpy.data.objects.new('Cube.153', me_cube_161)
ob_cube_001 = bpy.data.objects.new('Cube.001', me_cube_002)
ob_cube_002 = bpy.data.objects.new('Cube.002', me_cube_003)
ob_cube_003 = bpy.data.objects.new('Cube.003', me_cube_004)
ob_cube_004 = bpy.data.objects.new('Cube.004', me_cube_005)
ob_cube_005 = bpy.data.objects.new('Cube.005', me_cube_006)
ob_cube_006 = bpy.data.objects.new('Cube.006', me_cube_007)
ob_cube_007 = bpy.data.objects.new('Cube.007', me_cube_008)
ob_cube_008 = bpy.data.objects.new('Cube.008', me_cube_009)
ob_cube_009 = bpy.data.objects.new('Cube.009', me_cube_010)
ob_cube_010 = bpy.data.objects.new('Cube.010', me_cube_011)
ob_point_009 = bpy.data.objects.new('Point.009', light_point_009)
ob_point_001 = bpy.data.objects.new('Point.001', light_point_001)

# ---- transforms, parenting, visibility, modifiers, constraints
ob_cube_166.location = (3.557, -0.1001, 31.0)
ob_cube_166.scale = (14.56, 14.56, 29.11)
ob_cube_166.lineart.crease_threshold = 0.0
ob_cube_168.location = (3.557, -0.1001, 13.62)
ob_cube_168.scale = (14.56, 14.56, 10.92)
ob_cube_168.lineart.crease_threshold = 0.0
ob_cube_169.location = (3.434, 13.44, 61.09)
ob_cube_169.scale = (14.56, 0.7278, 0.7278)
ob_cube_169.lineart.crease_threshold = 0.0
ob_cube_170.location = (-9.766, 0.0841, 61.12)
ob_cube_170.rotation_euler = (0.0, -0.0, 1.571)
ob_cube_170.scale = (14.56, 0.7278, 0.7278)
ob_cube_170.lineart.crease_threshold = 0.0
ob_cube_171.location = (17.58, 0.2491, 61.12)
ob_cube_171.rotation_euler = (0.0, -0.0, 1.571)
ob_cube_171.scale = (14.56, 0.7278, 0.7278)
ob_cube_171.lineart.crease_threshold = 0.0
ob_cube_172.location = (-12.39, 0.5681, 37.66)
ob_cube_172.scale = (0.7278, 7.278, 0.3639)
ob_cube_172.lineart.crease_threshold = 0.0
ob_cube_173.location = (-12.39, 0.5681, 30.14)
ob_cube_173.scale = (0.7278, 7.278, 0.3639)
ob_cube_173.lineart.crease_threshold = 0.0
ob_cube_174.location = (-12.39, -1.797, 34.16)
ob_cube_174.scale = (0.7278, 0.3639, 3.639)
ob_cube_174.lineart.crease_threshold = 0.0
ob_cube_175.location = (-12.39, -2.027, 34.16)
ob_cube_175.scale = (0.7278, 0.3639, 3.639)
ob_cube_175.lineart.crease_threshold = 0.0
ob_cube_176.location = (-12.39, -6.288, 34.16)
ob_cube_176.scale = (0.7278, 0.3639, 3.639)
ob_cube_176.lineart.crease_threshold = 0.0
ob_cube_177.location = (-12.39, 7.208, 34.16)
ob_cube_177.scale = (0.7278, 0.3639, 3.639)
ob_cube_177.lineart.crease_threshold = 0.0
ob_cube_178.location = (-12.39, 3.062, 34.16)
ob_cube_178.scale = (0.7278, 0.3639, 3.639)
ob_cube_178.lineart.crease_threshold = 0.0
ob_cube_179.location = (-12.39, 0.5681, 33.62)
ob_cube_179.scale = (0.7278, 7.278, 0.3639)
ob_cube_179.lineart.crease_threshold = 0.0
ob_cube_196.location = (-11.78, 3.062, 9.241)
ob_cube_196.scale = (0.7278, 0.7278, 5.822)
ob_cube_196.lineart.crease_threshold = 0.0
ob_cube_197.location = (-11.68, 0.2439, 15.7)
ob_cube_197.scale = (0.7278, 3.639, 0.7278)
ob_cube_197.lineart.crease_threshold = 0.0
ob_cube_198.location = (-11.75, -2.605, 9.241)
ob_cube_198.scale = (0.7278, 0.7278, 5.822)
ob_cube_198.lineart.crease_threshold = 0.0
ob_cube_199.location = (3.434, -13.54, 61.09)
ob_cube_199.scale = (14.56, 0.7278, 0.7278)
ob_cube_199.lineart.crease_threshold = 0.0
ob_cube_200.location = (-12.39, 0.5681, 54.37)
ob_cube_200.scale = (0.7278, 7.278, 0.3639)
ob_cube_200.lineart.crease_threshold = 0.0
ob_cube_201.location = (-12.39, 0.5681, 46.25)
ob_cube_201.scale = (0.7278, 7.278, 0.3639)
ob_cube_201.lineart.crease_threshold = 0.0
ob_cube_202.location = (-12.39, -1.797, 50.87)
ob_cube_202.scale = (0.7278, 0.3639, 3.639)
ob_cube_202.lineart.crease_threshold = 0.0
ob_cube_203.location = (-12.39, -2.027, 50.87)
ob_cube_203.scale = (0.7278, 0.3639, 3.639)
ob_cube_203.lineart.crease_threshold = 0.0
ob_cube_204.location = (-12.39, -6.288, 50.87)
ob_cube_204.scale = (0.7278, 0.3639, 3.639)
ob_cube_204.lineart.crease_threshold = 0.0
ob_cube_205.location = (-12.39, 7.208, 50.87)
ob_cube_205.scale = (0.7278, 0.3639, 3.639)
ob_cube_205.lineart.crease_threshold = 0.0
ob_cube_206.location = (-12.39, 3.062, 50.87)
ob_cube_206.scale = (0.7278, 0.3639, 3.639)
ob_cube_206.lineart.crease_threshold = 0.0
ob_cube_207.location = (-12.39, 0.5681, 50.33)
ob_cube_207.scale = (0.7278, 7.278, 0.3639)
ob_cube_207.lineart.crease_threshold = 0.0
ob_cube_283.location = (-10.69, -14.61, 28.23)
ob_cube_283.scale = (1.456, 1.456, 1.456)
ob_cube_283.lineart.crease_threshold = 0.0
ob_cube_284.location = (-10.69, 14.13, 38.41)
ob_cube_284.scale = (1.456, 1.456, 1.456)
ob_cube_284.lineart.crease_threshold = 0.0
ob_cube_285.location = (-10.69, 14.13, 52.39)
ob_cube_285.scale = (1.456, 1.456, 1.456)
ob_cube_285.lineart.crease_threshold = 0.0
ob_spot_002.location = (-11.0, -10.64, 56.49)
ob_spot_002.scale = (1.456, 2.248, 1.839)
ob_spot_002.lineart.crease_threshold = 0.0
ob_spot_003.location = (-11.0, 11.74, 56.49)
ob_spot_003.scale = (1.456, 2.248, 1.839)
ob_spot_003.lineart.crease_threshold = 0.0
ob_cube.location = (0.0, 6.258, 65.61)
ob_cube.scale = (5.0, 5.0, 5.0)
ob_cube.lineart.crease_threshold = 0.0
ob_cube_167.location = (1.847, -1.725, 0.8462)
ob_cube_167.scale = (38.38, 38.38, 0.3838)
ob_cube_167.lineart.crease_threshold = 0.0
ob_cube_144.location = (1.729, -31.89, 4.134)
ob_cube_144.scale = (17.24, 0.5746, 0.5746)
ob_cube_144.lineart.crease_threshold = 0.0
ob_cube_145.location = (1.729, -31.89, 4.134)
ob_cube_145.scale = (0.5746, 0.5746, 2.873)
ob_cube_145.lineart.crease_threshold = 0.0
ob_cube_146.location = (-2.154, -31.89, 4.134)
ob_cube_146.scale = (0.5746, 0.5746, 2.873)
ob_cube_146.lineart.crease_threshold = 0.0
ob_cube_147.location = (-6.678, -31.89, 4.134)
ob_cube_147.scale = (0.5746, 0.5746, 2.873)
ob_cube_147.lineart.crease_threshold = 0.0
ob_cube_148.location = (-11.3, -31.89, 4.134)
ob_cube_148.scale = (0.5746, 0.5746, 2.873)
ob_cube_148.lineart.crease_threshold = 0.0
ob_cube_149.location = (-15.06, -31.89, 4.134)
ob_cube_149.scale = (0.5746, 0.5746, 2.873)
ob_cube_149.lineart.crease_threshold = 0.0
ob_cube_150.location = (18.29, -31.89, 4.134)
ob_cube_150.scale = (0.5746, 0.5746, 2.873)
ob_cube_150.lineart.crease_threshold = 0.0
ob_cube_151.location = (14.36, -31.89, 4.134)
ob_cube_151.scale = (0.5746, 0.5746, 2.873)
ob_cube_151.lineart.crease_threshold = 0.0
ob_cube_152.location = (6.229, -31.89, 4.134)
ob_cube_152.scale = (0.5746, 0.5746, 2.873)
ob_cube_152.lineart.crease_threshold = 0.0
ob_cube_153.location = (9.941, -31.89, 4.134)
ob_cube_153.scale = (0.5746, 0.5746, 2.873)
ob_cube_153.lineart.crease_threshold = 0.0
ob_cube_001.location = (1.729, 26.94, 4.134)
ob_cube_001.scale = (17.24, 0.5746, 0.5746)
ob_cube_001.lineart.crease_threshold = 0.0
ob_cube_002.location = (1.729, 26.94, 4.134)
ob_cube_002.scale = (0.5746, 0.5746, 2.873)
ob_cube_002.lineart.crease_threshold = 0.0
ob_cube_003.location = (-2.154, 26.94, 4.134)
ob_cube_003.scale = (0.5746, 0.5746, 2.873)
ob_cube_003.lineart.crease_threshold = 0.0
ob_cube_004.location = (-6.678, 26.94, 4.134)
ob_cube_004.scale = (0.5746, 0.5746, 2.873)
ob_cube_004.lineart.crease_threshold = 0.0
ob_cube_005.location = (-11.3, 26.94, 4.134)
ob_cube_005.scale = (0.5746, 0.5746, 2.873)
ob_cube_005.lineart.crease_threshold = 0.0
ob_cube_006.location = (-15.06, 26.94, 4.134)
ob_cube_006.scale = (0.5746, 0.5746, 2.873)
ob_cube_006.lineart.crease_threshold = 0.0
ob_cube_007.location = (18.29, 26.94, 4.134)
ob_cube_007.scale = (0.5746, 0.5746, 2.873)
ob_cube_007.lineart.crease_threshold = 0.0
ob_cube_008.location = (14.36, 26.94, 4.134)
ob_cube_008.scale = (0.5746, 0.5746, 2.873)
ob_cube_008.lineart.crease_threshold = 0.0
ob_cube_009.location = (6.229, 26.94, 4.134)
ob_cube_009.scale = (0.5746, 0.5746, 2.873)
ob_cube_009.lineart.crease_threshold = 0.0
ob_cube_010.location = (9.941, 26.94, 4.134)
ob_cube_010.scale = (0.5746, 0.5746, 2.873)
ob_cube_010.lineart.crease_threshold = 0.0
ob_point_009.location = (-29.86, -34.89, 19.77)
ob_point_009.lineart.crease_threshold = 0.0
ob_point_001.location = (-29.86, 31.33, 19.77)
ob_point_001.lineart.crease_threshold = 0.0

# ---- collection membership
col_collection.objects.link(ob_cube_166)
col_collection.objects.link(ob_cube_168)
col_collection.objects.link(ob_cube_169)
col_collection.objects.link(ob_cube_170)
col_collection.objects.link(ob_cube_171)
col_collection.objects.link(ob_cube_172)
col_collection.objects.link(ob_cube_173)
col_collection.objects.link(ob_cube_174)
col_collection.objects.link(ob_cube_175)
col_collection.objects.link(ob_cube_176)
col_collection.objects.link(ob_cube_177)
col_collection.objects.link(ob_cube_178)
col_collection.objects.link(ob_cube_179)
col_collection.objects.link(ob_cube_196)
col_collection.objects.link(ob_cube_197)
col_collection.objects.link(ob_cube_198)
col_collection.objects.link(ob_cube_199)
col_collection.objects.link(ob_cube_200)
col_collection.objects.link(ob_cube_201)
col_collection.objects.link(ob_cube_202)
col_collection.objects.link(ob_cube_203)
col_collection.objects.link(ob_cube_204)
col_collection.objects.link(ob_cube_205)
col_collection.objects.link(ob_cube_206)
col_collection.objects.link(ob_cube_207)
col_collection.objects.link(ob_cube_283)
col_collection.objects.link(ob_cube_284)
col_collection.objects.link(ob_cube_285)
col_collection.objects.link(ob_spot_002)
col_collection.objects.link(ob_spot_003)
col_collection.objects.link(ob_cube)
col_collection.objects.link(ob_cube_167)
col_collection.objects.link(ob_cube_144)
col_collection.objects.link(ob_cube_145)
col_collection.objects.link(ob_cube_146)
col_collection.objects.link(ob_cube_147)
col_collection.objects.link(ob_cube_148)
col_collection.objects.link(ob_cube_149)
col_collection.objects.link(ob_cube_150)
col_collection.objects.link(ob_cube_151)
col_collection.objects.link(ob_cube_152)
col_collection.objects.link(ob_cube_153)
col_collection.objects.link(ob_cube_001)
col_collection.objects.link(ob_cube_002)
col_collection.objects.link(ob_cube_003)
col_collection.objects.link(ob_cube_004)
col_collection.objects.link(ob_cube_005)
col_collection.objects.link(ob_cube_006)
col_collection.objects.link(ob_cube_007)
col_collection.objects.link(ob_cube_008)
col_collection.objects.link(ob_cube_009)
col_collection.objects.link(ob_cube_010)
col_collection.objects.link(ob_point_009)
col_collection.objects.link(ob_point_001)

# ---- scene / render settings (as saved in the file)
scene.frame_start = 1; scene.frame_end = 250; scene.frame_set(1)
scene.render.engine = 'BLENDER_EEVEE_NEXT'
scene.cycles.use_denoising = False
scene.cycles.samples = 128
scene.cycles.sampling_pattern = 'TABULATED_SOBOL'
scene.cycles.use_adaptive_sampling = False
scene.cycles.use_light_tree = False
scene.view_settings.view_transform = 'Filmic'
bpy.context.view_layer.update()

# ---- added for rendering (the .blend has no active camera): camera
cam_auto = bpy.data.cameras.new('AutoCamera')
cam_auto.lens = 50.0
cam_auto.sensor_width = 36.0
cam_auto.clip_end = 2098.79
ob_auto_camera = bpy.data.objects.new('AutoCamera', cam_auto)
scene.collection.objects.link(ob_auto_camera)
ob_auto_camera.location = (121.437, -145.232, 131.206)
ob_auto_camera.rotation_euler = (1.09748, -7.21219e-08, 0.694738)
scene.camera = ob_auto_camera
bpy.context.view_layer.update()
